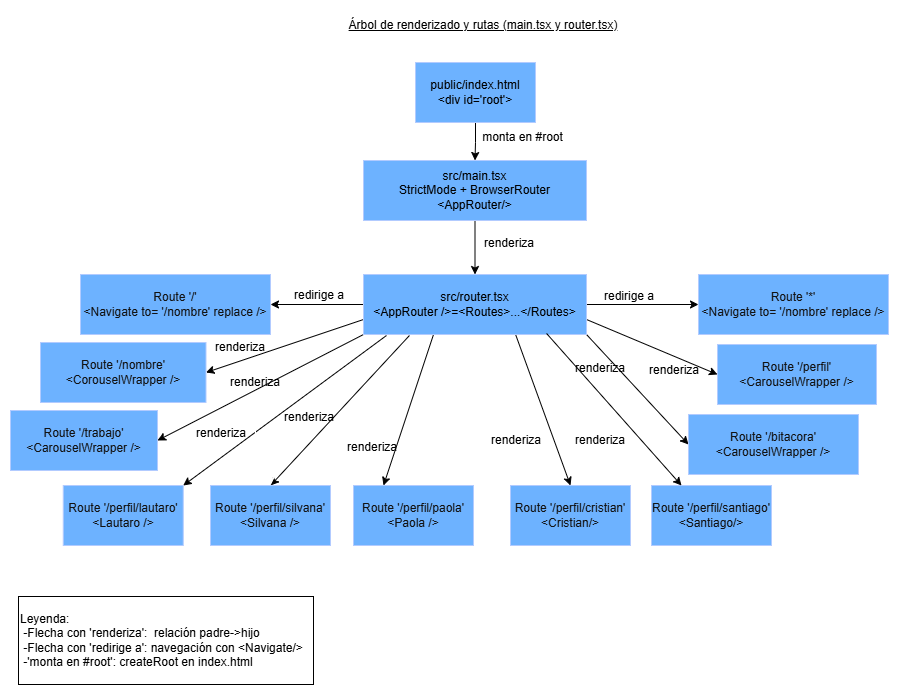

The diagram above was exported from draw.io. Its source (the exported page's mxGraphModel, read from the mxfile embedded in the PNG):
<mxGraphModel dx="1571" dy="512" grid="0" gridSize="10" guides="1" tooltips="1" connect="1" arrows="1" fold="1" page="1" pageScale="1" pageWidth="827" pageHeight="1169" background="light-dark(#FFFFFF,#FFFFFF)" math="0" shadow="0">
  <root>
    <mxCell id="0" />
    <mxCell id="1" parent="0" />
    <mxCell id="7kgRScJiFs7W748qv_na-1" value="&lt;font style=&quot;color: light-dark(rgb(0, 0, 0), rgb(0, 0, 0));&quot;&gt;&lt;u&gt;Árbol de renderizado y rutas (main.tsx y router.tsx)&lt;/u&gt;&lt;/font&gt;" style="text;html=1;whiteSpace=wrap;strokeColor=none;fillColor=none;align=center;verticalAlign=middle;rounded=0;" vertex="1" parent="1">
      <mxGeometry x="255" y="19" width="312" height="30" as="geometry" />
    </mxCell>
    <mxCell id="7kgRScJiFs7W748qv_na-17" style="edgeStyle=orthogonalEdgeStyle;rounded=0;orthogonalLoop=1;jettySize=auto;html=1;exitX=0.5;exitY=1;exitDx=0;exitDy=0;entryX=0.5;entryY=0;entryDx=0;entryDy=0;strokeColor=light-dark(#000000,#000000);" edge="1" parent="1" source="7kgRScJiFs7W748qv_na-2" target="7kgRScJiFs7W748qv_na-7">
      <mxGeometry relative="1" as="geometry" />
    </mxCell>
    <mxCell id="7kgRScJiFs7W748qv_na-2" value="&lt;font style=&quot;color: light-dark(rgb(0, 0, 0), rgb(0, 0, 0));&quot;&gt;src/main.tsx&lt;/font&gt;&lt;div&gt;&lt;font style=&quot;color: light-dark(rgb(0, 0, 0), rgb(0, 0, 0));&quot;&gt;StrictMode + BrowserRouter&lt;/font&gt;&lt;/div&gt;&lt;div&gt;&lt;font style=&quot;color: light-dark(rgb(0, 0, 0), rgb(0, 0, 0));&quot;&gt;&amp;lt;AppRouter/&amp;gt;&lt;/font&gt;&lt;/div&gt;" style="rounded=0;whiteSpace=wrap;html=1;fillColor=#0050ef;fontColor=#ffffff;strokeColor=#001DBC;" vertex="1" parent="1">
      <mxGeometry x="291" y="169" width="223" height="60" as="geometry" />
    </mxCell>
    <mxCell id="7kgRScJiFs7W748qv_na-16" style="edgeStyle=orthogonalEdgeStyle;rounded=0;orthogonalLoop=1;jettySize=auto;html=1;exitX=0.5;exitY=1;exitDx=0;exitDy=0;strokeColor=light-dark(#000000,#000000);" edge="1" parent="1" source="7kgRScJiFs7W748qv_na-6" target="7kgRScJiFs7W748qv_na-2">
      <mxGeometry relative="1" as="geometry" />
    </mxCell>
    <mxCell id="7kgRScJiFs7W748qv_na-6" value="&lt;font style=&quot;color: light-dark(rgb(0, 0, 0), rgb(0, 0, 0));&quot;&gt;public/index.html&lt;/font&gt;&lt;div&gt;&lt;font style=&quot;color: light-dark(rgb(0, 0, 0), rgb(0, 0, 0));&quot;&gt;&amp;lt;div id='root'&amp;gt;&lt;/font&gt;&lt;/div&gt;" style="rounded=0;whiteSpace=wrap;html=1;fillColor=#0050ef;fontColor=#ffffff;strokeColor=#001DBC;" vertex="1" parent="1">
      <mxGeometry x="343" y="71" width="120" height="60" as="geometry" />
    </mxCell>
    <mxCell id="7kgRScJiFs7W748qv_na-18" style="rounded=0;orthogonalLoop=1;jettySize=auto;html=1;exitX=1;exitY=1;exitDx=0;exitDy=0;entryX=0;entryY=0.5;entryDx=0;entryDy=0;strokeColor=light-dark(#000000,#000000);" edge="1" parent="1" source="7kgRScJiFs7W748qv_na-7" target="7kgRScJiFs7W748qv_na-8">
      <mxGeometry relative="1" as="geometry" />
    </mxCell>
    <mxCell id="7kgRScJiFs7W748qv_na-19" style="rounded=0;orthogonalLoop=1;jettySize=auto;html=1;exitX=0;exitY=0.5;exitDx=0;exitDy=0;entryX=1;entryY=0.5;entryDx=0;entryDy=0;strokeColor=light-dark(#000000,#000000);" edge="1" parent="1" source="7kgRScJiFs7W748qv_na-7" target="7kgRScJiFs7W748qv_na-11">
      <mxGeometry relative="1" as="geometry" />
    </mxCell>
    <mxCell id="7kgRScJiFs7W748qv_na-20" style="rounded=0;orthogonalLoop=1;jettySize=auto;html=1;exitX=0.206;exitY=1.017;exitDx=0;exitDy=0;entryX=0.5;entryY=0;entryDx=0;entryDy=0;strokeColor=light-dark(#000000,#000000);exitPerimeter=0;" edge="1" parent="1" source="7kgRScJiFs7W748qv_na-7" target="7kgRScJiFs7W748qv_na-12">
      <mxGeometry relative="1" as="geometry" />
    </mxCell>
    <mxCell id="7kgRScJiFs7W748qv_na-21" style="rounded=0;orthogonalLoop=1;jettySize=auto;html=1;exitX=1;exitY=0.75;exitDx=0;exitDy=0;entryX=0;entryY=0.5;entryDx=0;entryDy=0;strokeColor=light-dark(#000000,#000000);" edge="1" parent="1" source="7kgRScJiFs7W748qv_na-7" target="7kgRScJiFs7W748qv_na-9">
      <mxGeometry relative="1" as="geometry" />
    </mxCell>
    <mxCell id="7kgRScJiFs7W748qv_na-22" style="rounded=0;orthogonalLoop=1;jettySize=auto;html=1;exitX=0;exitY=0.75;exitDx=0;exitDy=0;entryX=1;entryY=0.5;entryDx=0;entryDy=0;strokeColor=light-dark(#000000,#000000);" edge="1" parent="1" source="7kgRScJiFs7W748qv_na-7" target="7kgRScJiFs7W748qv_na-10">
      <mxGeometry relative="1" as="geometry" />
    </mxCell>
    <mxCell id="7kgRScJiFs7W748qv_na-23" style="rounded=0;orthogonalLoop=1;jettySize=auto;html=1;exitX=0.103;exitY=1.017;exitDx=0;exitDy=0;entryX=1;entryY=0;entryDx=0;entryDy=0;strokeColor=light-dark(#000000,#000000);exitPerimeter=0;" edge="1" parent="1" source="7kgRScJiFs7W748qv_na-7" target="7kgRScJiFs7W748qv_na-13">
      <mxGeometry relative="1" as="geometry" />
    </mxCell>
    <mxCell id="7kgRScJiFs7W748qv_na-24" style="rounded=0;orthogonalLoop=1;jettySize=auto;html=1;exitX=0.682;exitY=1;exitDx=0;exitDy=0;entryX=0.5;entryY=0;entryDx=0;entryDy=0;strokeColor=light-dark(#000000,#000000);exitPerimeter=0;" edge="1" parent="1" source="7kgRScJiFs7W748qv_na-7" target="7kgRScJiFs7W748qv_na-15">
      <mxGeometry relative="1" as="geometry" />
    </mxCell>
    <mxCell id="7kgRScJiFs7W748qv_na-25" style="rounded=0;orthogonalLoop=1;jettySize=auto;html=1;exitX=0;exitY=1;exitDx=0;exitDy=0;entryX=1;entryY=0.5;entryDx=0;entryDy=0;strokeColor=light-dark(#000000,#000000);" edge="1" parent="1" source="7kgRScJiFs7W748qv_na-7" target="7kgRScJiFs7W748qv_na-14">
      <mxGeometry relative="1" as="geometry" />
    </mxCell>
    <mxCell id="7kgRScJiFs7W748qv_na-30" style="rounded=0;orthogonalLoop=1;jettySize=auto;html=1;exitX=0.314;exitY=1;exitDx=0;exitDy=0;entryX=0.25;entryY=0;entryDx=0;entryDy=0;strokeColor=light-dark(#000000,#000000);exitPerimeter=0;" edge="1" parent="1" source="7kgRScJiFs7W748qv_na-7" target="7kgRScJiFs7W748qv_na-29">
      <mxGeometry relative="1" as="geometry" />
    </mxCell>
    <mxCell id="7kgRScJiFs7W748qv_na-32" style="rounded=0;orthogonalLoop=1;jettySize=auto;html=1;exitX=1;exitY=0.5;exitDx=0;exitDy=0;entryX=0;entryY=0.5;entryDx=0;entryDy=0;strokeColor=light-dark(#000000,#000000);" edge="1" parent="1" source="7kgRScJiFs7W748qv_na-7" target="7kgRScJiFs7W748qv_na-31">
      <mxGeometry relative="1" as="geometry" />
    </mxCell>
    <mxCell id="7kgRScJiFs7W748qv_na-7" value="&lt;font style=&quot;color: light-dark(rgb(0, 0, 0), rgb(0, 0, 0));&quot;&gt;src/router.tsx&lt;/font&gt;&lt;div&gt;&lt;font style=&quot;color: light-dark(rgb(0, 0, 0), rgb(0, 0, 0));&quot;&gt;&amp;lt;AppRouter /&amp;gt;=&amp;lt;Routes&amp;gt;...&amp;lt;/Routes&amp;gt;&lt;/font&gt;&lt;/div&gt;" style="rounded=0;whiteSpace=wrap;html=1;fillColor=#0050ef;fontColor=#ffffff;strokeColor=#001DBC;" vertex="1" parent="1">
      <mxGeometry x="291" y="283" width="223" height="60" as="geometry" />
    </mxCell>
    <mxCell id="7kgRScJiFs7W748qv_na-8" value="Route '/bitacora'&lt;div&gt;&amp;lt;CarouselWrapper /&amp;gt;&lt;/div&gt;" style="rounded=0;whiteSpace=wrap;html=1;fillColor=#0050ef;fontColor=#ffffff;strokeColor=#001DBC;" vertex="1" parent="1">
      <mxGeometry x="616" y="423" width="170" height="60" as="geometry" />
    </mxCell>
    <mxCell id="7kgRScJiFs7W748qv_na-9" value="Route '/perfil'&lt;div&gt;&amp;lt;CarouselWrapper /&amp;gt;&lt;/div&gt;" style="rounded=0;whiteSpace=wrap;html=1;fillColor=#0050ef;fontColor=#ffffff;strokeColor=#001DBC;" vertex="1" parent="1">
      <mxGeometry x="645" y="353" width="159" height="60" as="geometry" />
    </mxCell>
    <mxCell id="7kgRScJiFs7W748qv_na-10" value="Route '/nombre'&lt;div&gt;&amp;lt;CorouselWrapper /&amp;gt;&lt;/div&gt;" style="rounded=0;whiteSpace=wrap;html=1;fillColor=#0050ef;fontColor=#ffffff;strokeColor=#001DBC;" vertex="1" parent="1">
      <mxGeometry x="-32" y="351" width="165.5" height="60" as="geometry" />
    </mxCell>
    <mxCell id="7kgRScJiFs7W748qv_na-11" value="Route '/'&lt;div&gt;&amp;lt;Navigate to= '/nombre' replace /&amp;gt;&lt;/div&gt;" style="rounded=0;whiteSpace=wrap;html=1;fillColor=#0050ef;fontColor=#ffffff;strokeColor=#001DBC;" vertex="1" parent="1">
      <mxGeometry x="8" y="283" width="190" height="60" as="geometry" />
    </mxCell>
    <mxCell id="7kgRScJiFs7W748qv_na-12" value="Route '/perfil/silvana'&lt;div&gt;&amp;lt;Silvana /&amp;gt;&lt;/div&gt;" style="rounded=0;whiteSpace=wrap;html=1;fillColor=#0050ef;fontColor=#ffffff;strokeColor=#001DBC;" vertex="1" parent="1">
      <mxGeometry x="138" y="494" width="120" height="60" as="geometry" />
    </mxCell>
    <mxCell id="7kgRScJiFs7W748qv_na-27" value="" style="edgeStyle=orthogonalEdgeStyle;rounded=0;orthogonalLoop=1;jettySize=auto;html=1;" edge="1" parent="1" source="7kgRScJiFs7W748qv_na-13" target="7kgRScJiFs7W748qv_na-10">
      <mxGeometry relative="1" as="geometry" />
    </mxCell>
    <mxCell id="7kgRScJiFs7W748qv_na-13" value="Route '/perfil/lautaro'&lt;div&gt;&amp;lt;Lautaro /&amp;gt;&lt;/div&gt;" style="rounded=0;whiteSpace=wrap;html=1;fillColor=#0050ef;fontColor=#ffffff;strokeColor=#001DBC;" vertex="1" parent="1">
      <mxGeometry x="-9.25" y="494" width="120" height="60" as="geometry" />
    </mxCell>
    <mxCell id="7kgRScJiFs7W748qv_na-14" value="Route '/trabajo'&lt;div&gt;&amp;lt;CarouselWrapper /&amp;gt;&lt;/div&gt;" style="rounded=0;whiteSpace=wrap;html=1;fillColor=#0050ef;fontColor=#ffffff;strokeColor=#001DBC;" vertex="1" parent="1">
      <mxGeometry x="-62" y="419" width="147" height="60" as="geometry" />
    </mxCell>
    <mxCell id="7kgRScJiFs7W748qv_na-15" value="Route '/perfil/cristian'&lt;div&gt;&amp;lt;Cristian/&amp;gt;&lt;/div&gt;" style="rounded=0;whiteSpace=wrap;html=1;fillColor=#0050ef;fontColor=#ffffff;strokeColor=#001DBC;" vertex="1" parent="1">
      <mxGeometry x="438" y="494" width="120" height="60" as="geometry" />
    </mxCell>
    <mxCell id="7kgRScJiFs7W748qv_na-26" value="Route '/perfil/santiago'&lt;div&gt;&amp;lt;Santiago/&amp;gt;&lt;/div&gt;" style="rounded=0;whiteSpace=wrap;html=1;fillColor=#0050ef;fontColor=#ffffff;strokeColor=#001DBC;" vertex="1" parent="1">
      <mxGeometry x="579" y="494" width="120" height="60" as="geometry" />
    </mxCell>
    <mxCell id="7kgRScJiFs7W748qv_na-28" style="rounded=0;orthogonalLoop=1;jettySize=auto;html=1;exitX=0.821;exitY=0.983;exitDx=0;exitDy=0;entryX=0.25;entryY=0;entryDx=0;entryDy=0;strokeColor=light-dark(#000000,#000000);exitPerimeter=0;" edge="1" parent="1" source="7kgRScJiFs7W748qv_na-7" target="7kgRScJiFs7W748qv_na-26">
      <mxGeometry relative="1" as="geometry" />
    </mxCell>
    <mxCell id="7kgRScJiFs7W748qv_na-29" value="Route '/perfil/paola'&lt;div&gt;&amp;lt;Paola /&amp;gt;&lt;/div&gt;" style="rounded=0;whiteSpace=wrap;html=1;fillColor=#0050ef;fontColor=#ffffff;strokeColor=#001DBC;" vertex="1" parent="1">
      <mxGeometry x="281" y="494" width="120" height="60" as="geometry" />
    </mxCell>
    <mxCell id="7kgRScJiFs7W748qv_na-31" value="Route '*'&lt;div&gt;&amp;lt;Navigate to= '/nombre' replace /&amp;gt;&lt;/div&gt;" style="rounded=0;whiteSpace=wrap;html=1;fillColor=#0050ef;fontColor=#ffffff;strokeColor=#001DBC;" vertex="1" parent="1">
      <mxGeometry x="626" y="283" width="190" height="60" as="geometry" />
    </mxCell>
    <mxCell id="7kgRScJiFs7W748qv_na-33" value="&lt;font style=&quot;color: light-dark(rgb(0, 0, 0), rgb(0, 0, 0));&quot;&gt;monta en #root&lt;/font&gt;" style="text;html=1;whiteSpace=wrap;strokeColor=none;fillColor=none;align=center;verticalAlign=middle;rounded=0;" vertex="1" parent="1">
      <mxGeometry x="387" y="131" width="127" height="30" as="geometry" />
    </mxCell>
    <mxCell id="7kgRScJiFs7W748qv_na-34" value="&lt;font style=&quot;color: light-dark(rgb(0, 0, 0), rgb(0, 0, 0));&quot;&gt;renderiza&lt;/font&gt;" style="text;html=1;whiteSpace=wrap;strokeColor=none;fillColor=none;align=center;verticalAlign=middle;rounded=0;" vertex="1" parent="1">
      <mxGeometry x="407" y="237" width="60" height="30" as="geometry" />
    </mxCell>
    <mxCell id="7kgRScJiFs7W748qv_na-35" value="&lt;font style=&quot;color: light-dark(rgb(0, 0, 0), rgb(0, 0, 0));&quot;&gt;redirige a&lt;/font&gt;" style="text;html=1;whiteSpace=wrap;strokeColor=none;fillColor=none;align=center;verticalAlign=middle;rounded=0;" vertex="1" parent="1">
      <mxGeometry x="217" y="289" width="60" height="30" as="geometry" />
    </mxCell>
    <mxCell id="7kgRScJiFs7W748qv_na-36" value="&lt;font style=&quot;color: light-dark(rgb(0, 0, 0), rgb(0, 0, 0));&quot;&gt;redirige a&lt;/font&gt;" style="text;html=1;whiteSpace=wrap;strokeColor=none;fillColor=none;align=center;verticalAlign=middle;rounded=0;" vertex="1" parent="1">
      <mxGeometry x="527" y="290" width="60" height="30" as="geometry" />
    </mxCell>
    <mxCell id="7kgRScJiFs7W748qv_na-37" value="&lt;font style=&quot;color: light-dark(rgb(0, 0, 0), rgb(0, 0, 0));&quot;&gt;renderiza&lt;/font&gt;" style="text;html=1;whiteSpace=wrap;strokeColor=none;fillColor=none;align=center;verticalAlign=middle;rounded=0;" vertex="1" parent="1">
      <mxGeometry x="138" y="341" width="60" height="30" as="geometry" />
    </mxCell>
    <mxCell id="7kgRScJiFs7W748qv_na-40" value="" style="edgeStyle=orthogonalEdgeStyle;rounded=0;orthogonalLoop=1;jettySize=auto;html=1;" edge="1" parent="1" source="7kgRScJiFs7W748qv_na-39" target="7kgRScJiFs7W748qv_na-12">
      <mxGeometry relative="1" as="geometry" />
    </mxCell>
    <mxCell id="7kgRScJiFs7W748qv_na-39" value="&lt;span&gt;&lt;font style=&quot;color: light-dark(rgb(0, 0, 0), rgb(0, 0, 0));&quot;&gt;renderiza&lt;/font&gt;&lt;/span&gt;" style="text;html=1;whiteSpace=wrap;strokeColor=none;fillColor=none;align=center;verticalAlign=middle;rounded=0;" vertex="1" parent="1">
      <mxGeometry x="153" y="376" width="60" height="30" as="geometry" />
    </mxCell>
    <mxCell id="7kgRScJiFs7W748qv_na-42" value="&lt;span&gt;&lt;font style=&quot;color: light-dark(rgb(0, 0, 0), rgb(0, 0, 0));&quot;&gt;renderiza&lt;/font&gt;&lt;/span&gt;" style="text;html=1;whiteSpace=wrap;strokeColor=none;fillColor=none;align=center;verticalAlign=middle;rounded=0;" vertex="1" parent="1">
      <mxGeometry x="119" y="427" width="60" height="30" as="geometry" />
    </mxCell>
    <mxCell id="7kgRScJiFs7W748qv_na-43" value="&lt;span&gt;&lt;font style=&quot;color: light-dark(rgb(0, 0, 0), rgb(0, 0, 0));&quot;&gt;renderiza&lt;/font&gt;&lt;/span&gt;" style="text;html=1;whiteSpace=wrap;strokeColor=none;fillColor=none;align=center;verticalAlign=middle;rounded=0;" vertex="1" parent="1">
      <mxGeometry x="207" y="411" width="60" height="30" as="geometry" />
    </mxCell>
    <mxCell id="7kgRScJiFs7W748qv_na-44" value="&lt;span&gt;&lt;font style=&quot;color: light-dark(rgb(0, 0, 0), rgb(0, 0, 0));&quot;&gt;renderiza&lt;/font&gt;&lt;/span&gt;" style="text;html=1;whiteSpace=wrap;strokeColor=none;fillColor=none;align=center;verticalAlign=middle;rounded=0;" vertex="1" parent="1">
      <mxGeometry x="270" y="441" width="60" height="30" as="geometry" />
    </mxCell>
    <mxCell id="7kgRScJiFs7W748qv_na-45" value="&lt;span&gt;&lt;font style=&quot;color: light-dark(rgb(0, 0, 0), rgb(0, 0, 0));&quot;&gt;renderiza&lt;/font&gt;&lt;/span&gt;" style="text;html=1;whiteSpace=wrap;strokeColor=none;fillColor=none;align=center;verticalAlign=middle;rounded=0;" vertex="1" parent="1">
      <mxGeometry x="414" y="434" width="60" height="30" as="geometry" />
    </mxCell>
    <mxCell id="7kgRScJiFs7W748qv_na-46" value="&lt;span&gt;&lt;font style=&quot;color: light-dark(rgb(0, 0, 0), rgb(0, 0, 0));&quot;&gt;renderiza&lt;/font&gt;&lt;/span&gt;" style="text;html=1;whiteSpace=wrap;strokeColor=none;fillColor=none;align=center;verticalAlign=middle;rounded=0;" vertex="1" parent="1">
      <mxGeometry x="498" y="434" width="60" height="30" as="geometry" />
    </mxCell>
    <mxCell id="7kgRScJiFs7W748qv_na-47" value="&lt;span&gt;&lt;font style=&quot;color: light-dark(rgb(0, 0, 0), rgb(0, 0, 0));&quot;&gt;renderiza&lt;/font&gt;&lt;/span&gt;" style="text;html=1;whiteSpace=wrap;strokeColor=none;fillColor=none;align=center;verticalAlign=middle;rounded=0;" vertex="1" parent="1">
      <mxGeometry x="498" y="362" width="60" height="30" as="geometry" />
    </mxCell>
    <mxCell id="7kgRScJiFs7W748qv_na-48" value="&lt;span&gt;&lt;font style=&quot;color: light-dark(rgb(0, 0, 0), rgb(0, 0, 0));&quot;&gt;renderiza&lt;/font&gt;&lt;/span&gt;" style="text;html=1;whiteSpace=wrap;strokeColor=none;fillColor=none;align=center;verticalAlign=middle;rounded=0;" vertex="1" parent="1">
      <mxGeometry x="572" y="364" width="60" height="30" as="geometry" />
    </mxCell>
    <mxCell id="7kgRScJiFs7W748qv_na-49" value="&lt;font style=&quot;color: light-dark(rgb(0, 0, 0), rgb(0, 0, 0));&quot;&gt;Leyenda:&lt;/font&gt;&lt;div&gt;&lt;font style=&quot;color: light-dark(rgb(0, 0, 0), rgb(0, 0, 0));&quot;&gt;&amp;nbsp;-Flecha con 'renderiza':&amp;nbsp; relación padre-&amp;gt;hijo&lt;/font&gt;&lt;/div&gt;&lt;div&gt;&lt;font style=&quot;color: light-dark(rgb(0, 0, 0), rgb(0, 0, 0));&quot;&gt;&amp;nbsp;-Flecha con 'redirige a': navegación con &amp;lt;Navigate/&amp;gt;&lt;/font&gt;&lt;/div&gt;&lt;div&gt;&lt;font style=&quot;color: light-dark(rgb(0, 0, 0), rgb(0, 0, 0));&quot;&gt;&amp;nbsp;-'monta en #root': createRoot en index.html&lt;/font&gt;&lt;/div&gt;" style="text;html=1;whiteSpace=wrap;strokeColor=light-dark(#000000,#000000);fillColor=none;align=left;verticalAlign=middle;rounded=0;" vertex="1" parent="1">
      <mxGeometry x="-54" y="605" width="295" height="88" as="geometry" />
    </mxCell>
  </root>
</mxGraphModel>